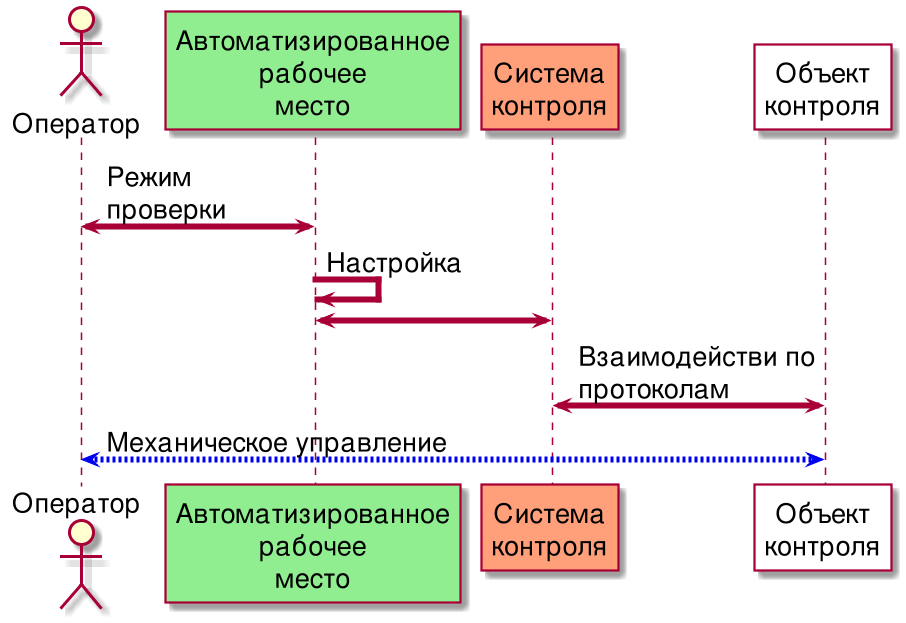

The diagram above was rendered by PlantUML. Its source (embedded in the PNG):
@startuml
scale 1.5
skinparam {
    Dpi 300
    PackageFontSize 20
    arrowThickness 4
    DefaultFontSize 18
    ClassFontSize 28
    ClassAttributeFontSize 25
}

actor Оператор as oper
participant "Автоматизированное\nрабочее\nместо" as arm #LightGreen
participant "Система\nконтроля" as cs #LightSalmon
participant "Объект\nконтроля" as obj #White

oper <-> arm : Режим\nпроверки
arm -> arm : Настройка
arm <-> cs
cs <-> obj : Взаимодействи по\nпротоколам
oper <-[#0000F0]-> obj : Механическое управление

@enduml